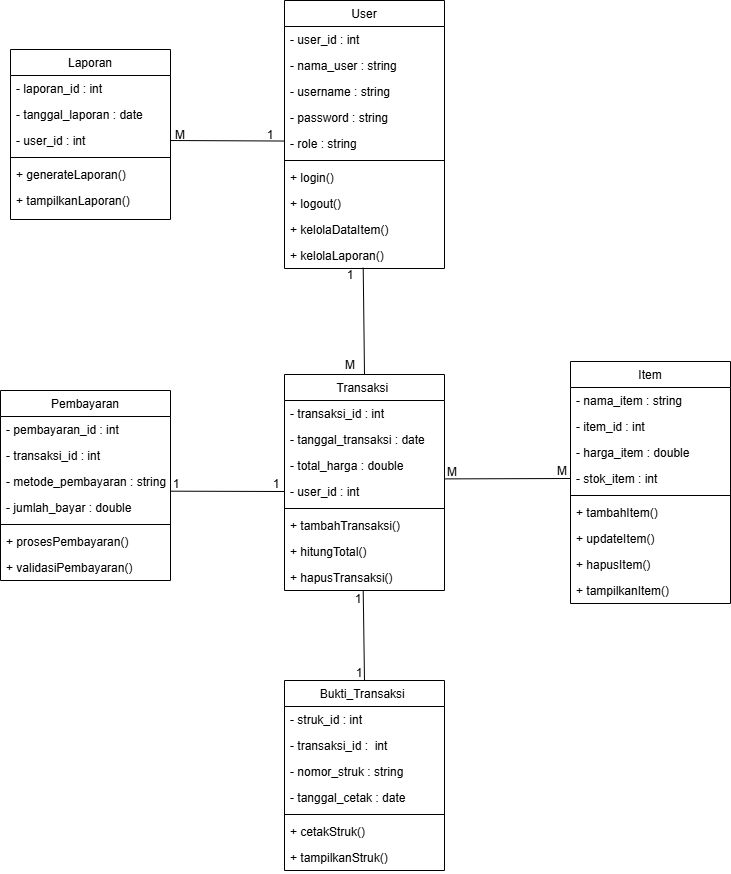

The diagram above was exported from draw.io. Its source (the exported page's mxGraphModel, read from the mxfile embedded in the PNG):
<mxGraphModel dx="1097" dy="640" grid="1" gridSize="10" guides="1" tooltips="1" connect="1" arrows="1" fold="1" page="1" pageScale="1" pageWidth="827" pageHeight="1169" math="0" shadow="0">
  <root>
    <mxCell id="WIyWlLk6GJQsqaUBKTNV-0" />
    <mxCell id="WIyWlLk6GJQsqaUBKTNV-1" parent="WIyWlLk6GJQsqaUBKTNV-0" />
    <mxCell id="zkfFHV4jXpPFQw0GAbJ--0" value="User" style="swimlane;fontStyle=0;align=center;verticalAlign=top;childLayout=stackLayout;horizontal=1;startSize=26;horizontalStack=0;resizeParent=1;resizeLast=0;collapsible=1;marginBottom=0;rounded=0;shadow=0;strokeWidth=1;" parent="WIyWlLk6GJQsqaUBKTNV-1" vertex="1">
      <mxGeometry x="334" y="170" width="160" height="268" as="geometry">
        <mxRectangle x="230" y="140" width="160" height="26" as="alternateBounds" />
      </mxGeometry>
    </mxCell>
    <mxCell id="zkfFHV4jXpPFQw0GAbJ--1" value="- user_id : int " style="text;align=left;verticalAlign=top;spacingLeft=4;spacingRight=4;overflow=hidden;rotatable=0;points=[[0,0.5],[1,0.5]];portConstraint=eastwest;" parent="zkfFHV4jXpPFQw0GAbJ--0" vertex="1">
      <mxGeometry y="26" width="160" height="26" as="geometry" />
    </mxCell>
    <mxCell id="zkfFHV4jXpPFQw0GAbJ--2" value="- nama_user : string" style="text;align=left;verticalAlign=top;spacingLeft=4;spacingRight=4;overflow=hidden;rotatable=0;points=[[0,0.5],[1,0.5]];portConstraint=eastwest;rounded=0;shadow=0;html=0;" parent="zkfFHV4jXpPFQw0GAbJ--0" vertex="1">
      <mxGeometry y="52" width="160" height="26" as="geometry" />
    </mxCell>
    <mxCell id="zkfFHV4jXpPFQw0GAbJ--3" value="- username : string" style="text;align=left;verticalAlign=top;spacingLeft=4;spacingRight=4;overflow=hidden;rotatable=0;points=[[0,0.5],[1,0.5]];portConstraint=eastwest;rounded=0;shadow=0;html=0;" parent="zkfFHV4jXpPFQw0GAbJ--0" vertex="1">
      <mxGeometry y="78" width="160" height="26" as="geometry" />
    </mxCell>
    <mxCell id="zkfFHV4jXpPFQw0GAbJ--5" value="- password : string" style="text;align=left;verticalAlign=top;spacingLeft=4;spacingRight=4;overflow=hidden;rotatable=0;points=[[0,0.5],[1,0.5]];portConstraint=eastwest;" parent="zkfFHV4jXpPFQw0GAbJ--0" vertex="1">
      <mxGeometry y="104" width="160" height="26" as="geometry" />
    </mxCell>
    <mxCell id="Wu72iXUmKWhHfml4t6KK-0" value="- role : string" style="text;align=left;verticalAlign=top;spacingLeft=4;spacingRight=4;overflow=hidden;rotatable=0;points=[[0,0.5],[1,0.5]];portConstraint=eastwest;rounded=0;shadow=0;html=0;" vertex="1" parent="zkfFHV4jXpPFQw0GAbJ--0">
      <mxGeometry y="130" width="160" height="26" as="geometry" />
    </mxCell>
    <mxCell id="zkfFHV4jXpPFQw0GAbJ--4" value="" style="line;html=1;strokeWidth=1;align=left;verticalAlign=middle;spacingTop=-1;spacingLeft=3;spacingRight=3;rotatable=0;labelPosition=right;points=[];portConstraint=eastwest;" parent="zkfFHV4jXpPFQw0GAbJ--0" vertex="1">
      <mxGeometry y="156" width="160" height="8" as="geometry" />
    </mxCell>
    <mxCell id="Wu72iXUmKWhHfml4t6KK-1" value="+ login()" style="text;align=left;verticalAlign=top;spacingLeft=4;spacingRight=4;overflow=hidden;rotatable=0;points=[[0,0.5],[1,0.5]];portConstraint=eastwest;rounded=0;shadow=0;html=0;" vertex="1" parent="zkfFHV4jXpPFQw0GAbJ--0">
      <mxGeometry y="164" width="160" height="26" as="geometry" />
    </mxCell>
    <mxCell id="Wu72iXUmKWhHfml4t6KK-2" value="+ logout()" style="text;align=left;verticalAlign=top;spacingLeft=4;spacingRight=4;overflow=hidden;rotatable=0;points=[[0,0.5],[1,0.5]];portConstraint=eastwest;" vertex="1" parent="zkfFHV4jXpPFQw0GAbJ--0">
      <mxGeometry y="190" width="160" height="26" as="geometry" />
    </mxCell>
    <mxCell id="Wu72iXUmKWhHfml4t6KK-3" value="+ kelolaDataItem()" style="text;align=left;verticalAlign=top;spacingLeft=4;spacingRight=4;overflow=hidden;rotatable=0;points=[[0,0.5],[1,0.5]];portConstraint=eastwest;" vertex="1" parent="zkfFHV4jXpPFQw0GAbJ--0">
      <mxGeometry y="216" width="160" height="26" as="geometry" />
    </mxCell>
    <mxCell id="Wu72iXUmKWhHfml4t6KK-4" value="+ kelolaLaporan()" style="text;align=left;verticalAlign=top;spacingLeft=4;spacingRight=4;overflow=hidden;rotatable=0;points=[[0,0.5],[1,0.5]];portConstraint=eastwest;" vertex="1" parent="zkfFHV4jXpPFQw0GAbJ--0">
      <mxGeometry y="242" width="160" height="26" as="geometry" />
    </mxCell>
    <mxCell id="zkfFHV4jXpPFQw0GAbJ--17" value="Laporan" style="swimlane;fontStyle=0;align=center;verticalAlign=top;childLayout=stackLayout;horizontal=1;startSize=26;horizontalStack=0;resizeParent=1;resizeLast=0;collapsible=1;marginBottom=0;rounded=0;shadow=0;strokeWidth=1;" parent="WIyWlLk6GJQsqaUBKTNV-1" vertex="1">
      <mxGeometry x="60" y="219" width="160" height="170" as="geometry">
        <mxRectangle x="550" y="140" width="160" height="26" as="alternateBounds" />
      </mxGeometry>
    </mxCell>
    <mxCell id="zkfFHV4jXpPFQw0GAbJ--18" value="- laporan_id : int" style="text;align=left;verticalAlign=top;spacingLeft=4;spacingRight=4;overflow=hidden;rotatable=0;points=[[0,0.5],[1,0.5]];portConstraint=eastwest;" parent="zkfFHV4jXpPFQw0GAbJ--17" vertex="1">
      <mxGeometry y="26" width="160" height="26" as="geometry" />
    </mxCell>
    <mxCell id="zkfFHV4jXpPFQw0GAbJ--19" value="- tanggal_laporan : date" style="text;align=left;verticalAlign=top;spacingLeft=4;spacingRight=4;overflow=hidden;rotatable=0;points=[[0,0.5],[1,0.5]];portConstraint=eastwest;rounded=0;shadow=0;html=0;" parent="zkfFHV4jXpPFQw0GAbJ--17" vertex="1">
      <mxGeometry y="52" width="160" height="26" as="geometry" />
    </mxCell>
    <mxCell id="zkfFHV4jXpPFQw0GAbJ--20" value="- user_id : int" style="text;align=left;verticalAlign=top;spacingLeft=4;spacingRight=4;overflow=hidden;rotatable=0;points=[[0,0.5],[1,0.5]];portConstraint=eastwest;rounded=0;shadow=0;html=0;" parent="zkfFHV4jXpPFQw0GAbJ--17" vertex="1">
      <mxGeometry y="78" width="160" height="26" as="geometry" />
    </mxCell>
    <mxCell id="zkfFHV4jXpPFQw0GAbJ--23" value="" style="line;html=1;strokeWidth=1;align=left;verticalAlign=middle;spacingTop=-1;spacingLeft=3;spacingRight=3;rotatable=0;labelPosition=right;points=[];portConstraint=eastwest;" parent="zkfFHV4jXpPFQw0GAbJ--17" vertex="1">
      <mxGeometry y="104" width="160" height="8" as="geometry" />
    </mxCell>
    <mxCell id="zkfFHV4jXpPFQw0GAbJ--24" value="+ generateLaporan()" style="text;align=left;verticalAlign=top;spacingLeft=4;spacingRight=4;overflow=hidden;rotatable=0;points=[[0,0.5],[1,0.5]];portConstraint=eastwest;" parent="zkfFHV4jXpPFQw0GAbJ--17" vertex="1">
      <mxGeometry y="112" width="160" height="26" as="geometry" />
    </mxCell>
    <mxCell id="zkfFHV4jXpPFQw0GAbJ--25" value="+ tampilkanLaporan()" style="text;align=left;verticalAlign=top;spacingLeft=4;spacingRight=4;overflow=hidden;rotatable=0;points=[[0,0.5],[1,0.5]];portConstraint=eastwest;" parent="zkfFHV4jXpPFQw0GAbJ--17" vertex="1">
      <mxGeometry y="138" width="160" height="32" as="geometry" />
    </mxCell>
    <mxCell id="Wu72iXUmKWhHfml4t6KK-5" value="Item" style="swimlane;fontStyle=0;align=center;verticalAlign=top;childLayout=stackLayout;horizontal=1;startSize=26;horizontalStack=0;resizeParent=1;resizeLast=0;collapsible=1;marginBottom=0;rounded=0;shadow=0;strokeWidth=1;" vertex="1" parent="WIyWlLk6GJQsqaUBKTNV-1">
      <mxGeometry x="620" y="531" width="160" height="242" as="geometry">
        <mxRectangle x="550" y="140" width="160" height="26" as="alternateBounds" />
      </mxGeometry>
    </mxCell>
    <mxCell id="Wu72iXUmKWhHfml4t6KK-7" value="- nama_item : string" style="text;align=left;verticalAlign=top;spacingLeft=4;spacingRight=4;overflow=hidden;rotatable=0;points=[[0,0.5],[1,0.5]];portConstraint=eastwest;rounded=0;shadow=0;html=0;" vertex="1" parent="Wu72iXUmKWhHfml4t6KK-5">
      <mxGeometry y="26" width="160" height="26" as="geometry" />
    </mxCell>
    <mxCell id="Wu72iXUmKWhHfml4t6KK-6" value="- item_id : int" style="text;align=left;verticalAlign=top;spacingLeft=4;spacingRight=4;overflow=hidden;rotatable=0;points=[[0,0.5],[1,0.5]];portConstraint=eastwest;" vertex="1" parent="Wu72iXUmKWhHfml4t6KK-5">
      <mxGeometry y="52" width="160" height="26" as="geometry" />
    </mxCell>
    <mxCell id="Wu72iXUmKWhHfml4t6KK-8" value="- harga_item : double" style="text;align=left;verticalAlign=top;spacingLeft=4;spacingRight=4;overflow=hidden;rotatable=0;points=[[0,0.5],[1,0.5]];portConstraint=eastwest;rounded=0;shadow=0;html=0;" vertex="1" parent="Wu72iXUmKWhHfml4t6KK-5">
      <mxGeometry y="78" width="160" height="26" as="geometry" />
    </mxCell>
    <mxCell id="Wu72iXUmKWhHfml4t6KK-9" value="- stok_item : int" style="text;align=left;verticalAlign=top;spacingLeft=4;spacingRight=4;overflow=hidden;rotatable=0;points=[[0,0.5],[1,0.5]];portConstraint=eastwest;rounded=0;shadow=0;html=0;" vertex="1" parent="Wu72iXUmKWhHfml4t6KK-5">
      <mxGeometry y="104" width="160" height="26" as="geometry" />
    </mxCell>
    <mxCell id="Wu72iXUmKWhHfml4t6KK-11" value="" style="line;html=1;strokeWidth=1;align=left;verticalAlign=middle;spacingTop=-1;spacingLeft=3;spacingRight=3;rotatable=0;labelPosition=right;points=[];portConstraint=eastwest;" vertex="1" parent="Wu72iXUmKWhHfml4t6KK-5">
      <mxGeometry y="130" width="160" height="8" as="geometry" />
    </mxCell>
    <mxCell id="Wu72iXUmKWhHfml4t6KK-12" value="+ tambahItem()" style="text;align=left;verticalAlign=top;spacingLeft=4;spacingRight=4;overflow=hidden;rotatable=0;points=[[0,0.5],[1,0.5]];portConstraint=eastwest;" vertex="1" parent="Wu72iXUmKWhHfml4t6KK-5">
      <mxGeometry y="138" width="160" height="26" as="geometry" />
    </mxCell>
    <mxCell id="Wu72iXUmKWhHfml4t6KK-13" value="+ updateItem()" style="text;align=left;verticalAlign=top;spacingLeft=4;spacingRight=4;overflow=hidden;rotatable=0;points=[[0,0.5],[1,0.5]];portConstraint=eastwest;" vertex="1" parent="Wu72iXUmKWhHfml4t6KK-5">
      <mxGeometry y="164" width="160" height="26" as="geometry" />
    </mxCell>
    <mxCell id="Wu72iXUmKWhHfml4t6KK-23" value="+ hapusItem()" style="text;align=left;verticalAlign=top;spacingLeft=4;spacingRight=4;overflow=hidden;rotatable=0;points=[[0,0.5],[1,0.5]];portConstraint=eastwest;" vertex="1" parent="Wu72iXUmKWhHfml4t6KK-5">
      <mxGeometry y="190" width="160" height="26" as="geometry" />
    </mxCell>
    <mxCell id="Wu72iXUmKWhHfml4t6KK-24" value="+ tampilkanItem()" style="text;align=left;verticalAlign=top;spacingLeft=4;spacingRight=4;overflow=hidden;rotatable=0;points=[[0,0.5],[1,0.5]];portConstraint=eastwest;" vertex="1" parent="Wu72iXUmKWhHfml4t6KK-5">
      <mxGeometry y="216" width="160" height="26" as="geometry" />
    </mxCell>
    <mxCell id="Wu72iXUmKWhHfml4t6KK-14" value="Transaksi " style="swimlane;fontStyle=0;align=center;verticalAlign=top;childLayout=stackLayout;horizontal=1;startSize=26;horizontalStack=0;resizeParent=1;resizeLast=0;collapsible=1;marginBottom=0;rounded=0;shadow=0;strokeWidth=1;" vertex="1" parent="WIyWlLk6GJQsqaUBKTNV-1">
      <mxGeometry x="334" y="544" width="160" height="216" as="geometry">
        <mxRectangle x="550" y="140" width="160" height="26" as="alternateBounds" />
      </mxGeometry>
    </mxCell>
    <mxCell id="Wu72iXUmKWhHfml4t6KK-15" value="- transaksi_id : int" style="text;align=left;verticalAlign=top;spacingLeft=4;spacingRight=4;overflow=hidden;rotatable=0;points=[[0,0.5],[1,0.5]];portConstraint=eastwest;" vertex="1" parent="Wu72iXUmKWhHfml4t6KK-14">
      <mxGeometry y="26" width="160" height="26" as="geometry" />
    </mxCell>
    <mxCell id="Wu72iXUmKWhHfml4t6KK-16" value="- tanggal_transaksi : date" style="text;align=left;verticalAlign=top;spacingLeft=4;spacingRight=4;overflow=hidden;rotatable=0;points=[[0,0.5],[1,0.5]];portConstraint=eastwest;rounded=0;shadow=0;html=0;" vertex="1" parent="Wu72iXUmKWhHfml4t6KK-14">
      <mxGeometry y="52" width="160" height="26" as="geometry" />
    </mxCell>
    <mxCell id="Wu72iXUmKWhHfml4t6KK-17" value="- total_harga : double" style="text;align=left;verticalAlign=top;spacingLeft=4;spacingRight=4;overflow=hidden;rotatable=0;points=[[0,0.5],[1,0.5]];portConstraint=eastwest;rounded=0;shadow=0;html=0;" vertex="1" parent="Wu72iXUmKWhHfml4t6KK-14">
      <mxGeometry y="78" width="160" height="26" as="geometry" />
    </mxCell>
    <mxCell id="Wu72iXUmKWhHfml4t6KK-18" value="- user_id : int" style="text;align=left;verticalAlign=top;spacingLeft=4;spacingRight=4;overflow=hidden;rotatable=0;points=[[0,0.5],[1,0.5]];portConstraint=eastwest;rounded=0;shadow=0;html=0;" vertex="1" parent="Wu72iXUmKWhHfml4t6KK-14">
      <mxGeometry y="104" width="160" height="26" as="geometry" />
    </mxCell>
    <mxCell id="Wu72iXUmKWhHfml4t6KK-20" value="" style="line;html=1;strokeWidth=1;align=left;verticalAlign=middle;spacingTop=-1;spacingLeft=3;spacingRight=3;rotatable=0;labelPosition=right;points=[];portConstraint=eastwest;" vertex="1" parent="Wu72iXUmKWhHfml4t6KK-14">
      <mxGeometry y="130" width="160" height="8" as="geometry" />
    </mxCell>
    <mxCell id="Wu72iXUmKWhHfml4t6KK-21" value="+ tambahTransaksi()" style="text;align=left;verticalAlign=top;spacingLeft=4;spacingRight=4;overflow=hidden;rotatable=0;points=[[0,0.5],[1,0.5]];portConstraint=eastwest;" vertex="1" parent="Wu72iXUmKWhHfml4t6KK-14">
      <mxGeometry y="138" width="160" height="26" as="geometry" />
    </mxCell>
    <mxCell id="Wu72iXUmKWhHfml4t6KK-22" value="+ hitungTotal()" style="text;align=left;verticalAlign=top;spacingLeft=4;spacingRight=4;overflow=hidden;rotatable=0;points=[[0,0.5],[1,0.5]];portConstraint=eastwest;" vertex="1" parent="Wu72iXUmKWhHfml4t6KK-14">
      <mxGeometry y="164" width="160" height="26" as="geometry" />
    </mxCell>
    <mxCell id="Wu72iXUmKWhHfml4t6KK-25" value="+ hapusTransaksi()" style="text;align=left;verticalAlign=top;spacingLeft=4;spacingRight=4;overflow=hidden;rotatable=0;points=[[0,0.5],[1,0.5]];portConstraint=eastwest;" vertex="1" parent="Wu72iXUmKWhHfml4t6KK-14">
      <mxGeometry y="190" width="160" height="26" as="geometry" />
    </mxCell>
    <mxCell id="Wu72iXUmKWhHfml4t6KK-26" value="Bukti_Transaksi " style="swimlane;fontStyle=0;align=center;verticalAlign=top;childLayout=stackLayout;horizontal=1;startSize=26;horizontalStack=0;resizeParent=1;resizeLast=0;collapsible=1;marginBottom=0;rounded=0;shadow=0;strokeWidth=1;" vertex="1" parent="WIyWlLk6GJQsqaUBKTNV-1">
      <mxGeometry x="334" y="850" width="160" height="190" as="geometry">
        <mxRectangle x="550" y="140" width="160" height="26" as="alternateBounds" />
      </mxGeometry>
    </mxCell>
    <mxCell id="Wu72iXUmKWhHfml4t6KK-27" value="- struk_id : int " style="text;align=left;verticalAlign=top;spacingLeft=4;spacingRight=4;overflow=hidden;rotatable=0;points=[[0,0.5],[1,0.5]];portConstraint=eastwest;" vertex="1" parent="Wu72iXUmKWhHfml4t6KK-26">
      <mxGeometry y="26" width="160" height="26" as="geometry" />
    </mxCell>
    <mxCell id="Wu72iXUmKWhHfml4t6KK-28" value="- transaksi_id :  int" style="text;align=left;verticalAlign=top;spacingLeft=4;spacingRight=4;overflow=hidden;rotatable=0;points=[[0,0.5],[1,0.5]];portConstraint=eastwest;rounded=0;shadow=0;html=0;" vertex="1" parent="Wu72iXUmKWhHfml4t6KK-26">
      <mxGeometry y="52" width="160" height="26" as="geometry" />
    </mxCell>
    <mxCell id="Wu72iXUmKWhHfml4t6KK-29" value="- nomor_struk : string" style="text;align=left;verticalAlign=top;spacingLeft=4;spacingRight=4;overflow=hidden;rotatable=0;points=[[0,0.5],[1,0.5]];portConstraint=eastwest;rounded=0;shadow=0;html=0;" vertex="1" parent="Wu72iXUmKWhHfml4t6KK-26">
      <mxGeometry y="78" width="160" height="26" as="geometry" />
    </mxCell>
    <mxCell id="Wu72iXUmKWhHfml4t6KK-30" value="- tanggal_cetak : date" style="text;align=left;verticalAlign=top;spacingLeft=4;spacingRight=4;overflow=hidden;rotatable=0;points=[[0,0.5],[1,0.5]];portConstraint=eastwest;rounded=0;shadow=0;html=0;" vertex="1" parent="Wu72iXUmKWhHfml4t6KK-26">
      <mxGeometry y="104" width="160" height="26" as="geometry" />
    </mxCell>
    <mxCell id="Wu72iXUmKWhHfml4t6KK-31" value="" style="line;html=1;strokeWidth=1;align=left;verticalAlign=middle;spacingTop=-1;spacingLeft=3;spacingRight=3;rotatable=0;labelPosition=right;points=[];portConstraint=eastwest;" vertex="1" parent="Wu72iXUmKWhHfml4t6KK-26">
      <mxGeometry y="130" width="160" height="8" as="geometry" />
    </mxCell>
    <mxCell id="Wu72iXUmKWhHfml4t6KK-32" value="+ cetakStruk()" style="text;align=left;verticalAlign=top;spacingLeft=4;spacingRight=4;overflow=hidden;rotatable=0;points=[[0,0.5],[1,0.5]];portConstraint=eastwest;" vertex="1" parent="Wu72iXUmKWhHfml4t6KK-26">
      <mxGeometry y="138" width="160" height="26" as="geometry" />
    </mxCell>
    <mxCell id="Wu72iXUmKWhHfml4t6KK-33" value="+ tampilkanStruk()" style="text;align=left;verticalAlign=top;spacingLeft=4;spacingRight=4;overflow=hidden;rotatable=0;points=[[0,0.5],[1,0.5]];portConstraint=eastwest;" vertex="1" parent="Wu72iXUmKWhHfml4t6KK-26">
      <mxGeometry y="164" width="160" height="26" as="geometry" />
    </mxCell>
    <mxCell id="Wu72iXUmKWhHfml4t6KK-35" value="Pembayaran" style="swimlane;fontStyle=0;align=center;verticalAlign=top;childLayout=stackLayout;horizontal=1;startSize=26;horizontalStack=0;resizeParent=1;resizeLast=0;collapsible=1;marginBottom=0;rounded=0;shadow=0;strokeWidth=1;" vertex="1" parent="WIyWlLk6GJQsqaUBKTNV-1">
      <mxGeometry x="50" y="560" width="170" height="190" as="geometry">
        <mxRectangle x="550" y="140" width="160" height="26" as="alternateBounds" />
      </mxGeometry>
    </mxCell>
    <mxCell id="Wu72iXUmKWhHfml4t6KK-36" value="- pembayaran_id : int" style="text;align=left;verticalAlign=top;spacingLeft=4;spacingRight=4;overflow=hidden;rotatable=0;points=[[0,0.5],[1,0.5]];portConstraint=eastwest;" vertex="1" parent="Wu72iXUmKWhHfml4t6KK-35">
      <mxGeometry y="26" width="170" height="26" as="geometry" />
    </mxCell>
    <mxCell id="Wu72iXUmKWhHfml4t6KK-37" value="- transaksi_id : int " style="text;align=left;verticalAlign=top;spacingLeft=4;spacingRight=4;overflow=hidden;rotatable=0;points=[[0,0.5],[1,0.5]];portConstraint=eastwest;rounded=0;shadow=0;html=0;" vertex="1" parent="Wu72iXUmKWhHfml4t6KK-35">
      <mxGeometry y="52" width="170" height="26" as="geometry" />
    </mxCell>
    <mxCell id="Wu72iXUmKWhHfml4t6KK-38" value="- metode_pembayaran : string" style="text;align=left;verticalAlign=top;spacingLeft=4;spacingRight=4;overflow=hidden;rotatable=0;points=[[0,0.5],[1,0.5]];portConstraint=eastwest;rounded=0;shadow=0;html=0;" vertex="1" parent="Wu72iXUmKWhHfml4t6KK-35">
      <mxGeometry y="78" width="170" height="26" as="geometry" />
    </mxCell>
    <mxCell id="Wu72iXUmKWhHfml4t6KK-39" value="- jumlah_bayar : double" style="text;align=left;verticalAlign=top;spacingLeft=4;spacingRight=4;overflow=hidden;rotatable=0;points=[[0,0.5],[1,0.5]];portConstraint=eastwest;rounded=0;shadow=0;html=0;" vertex="1" parent="Wu72iXUmKWhHfml4t6KK-35">
      <mxGeometry y="104" width="170" height="26" as="geometry" />
    </mxCell>
    <mxCell id="Wu72iXUmKWhHfml4t6KK-40" value="" style="line;html=1;strokeWidth=1;align=left;verticalAlign=middle;spacingTop=-1;spacingLeft=3;spacingRight=3;rotatable=0;labelPosition=right;points=[];portConstraint=eastwest;" vertex="1" parent="Wu72iXUmKWhHfml4t6KK-35">
      <mxGeometry y="130" width="170" height="8" as="geometry" />
    </mxCell>
    <mxCell id="Wu72iXUmKWhHfml4t6KK-41" value="+ prosesPembayaran()" style="text;align=left;verticalAlign=top;spacingLeft=4;spacingRight=4;overflow=hidden;rotatable=0;points=[[0,0.5],[1,0.5]];portConstraint=eastwest;" vertex="1" parent="Wu72iXUmKWhHfml4t6KK-35">
      <mxGeometry y="138" width="170" height="26" as="geometry" />
    </mxCell>
    <mxCell id="Wu72iXUmKWhHfml4t6KK-42" value="+ validasiPembayaran()" style="text;align=left;verticalAlign=top;spacingLeft=4;spacingRight=4;overflow=hidden;rotatable=0;points=[[0,0.5],[1,0.5]];portConstraint=eastwest;" vertex="1" parent="Wu72iXUmKWhHfml4t6KK-35">
      <mxGeometry y="164" width="170" height="26" as="geometry" />
    </mxCell>
    <mxCell id="Wu72iXUmKWhHfml4t6KK-44" value="" style="endArrow=none;html=1;rounded=0;exitX=1;exitY=0.5;exitDx=0;exitDy=0;entryX=0;entryY=0.405;entryDx=0;entryDy=0;entryPerimeter=0;" edge="1" parent="WIyWlLk6GJQsqaUBKTNV-1" source="zkfFHV4jXpPFQw0GAbJ--20" target="Wu72iXUmKWhHfml4t6KK-0">
      <mxGeometry width="50" height="50" relative="1" as="geometry">
        <mxPoint x="260" y="510" as="sourcePoint" />
        <mxPoint x="310" y="460" as="targetPoint" />
      </mxGeometry>
    </mxCell>
    <mxCell id="Wu72iXUmKWhHfml4t6KK-45" value="" style="endArrow=none;html=1;rounded=0;entryX=0.492;entryY=0.971;entryDx=0;entryDy=0;entryPerimeter=0;exitX=0.5;exitY=0;exitDx=0;exitDy=0;" edge="1" parent="WIyWlLk6GJQsqaUBKTNV-1" source="Wu72iXUmKWhHfml4t6KK-14" target="Wu72iXUmKWhHfml4t6KK-4">
      <mxGeometry width="50" height="50" relative="1" as="geometry">
        <mxPoint x="340" y="610" as="sourcePoint" />
        <mxPoint x="390" y="560" as="targetPoint" />
      </mxGeometry>
    </mxCell>
    <mxCell id="Wu72iXUmKWhHfml4t6KK-46" value="" style="endArrow=none;html=1;rounded=0;exitX=0.5;exitY=0;exitDx=0;exitDy=0;entryX=0.492;entryY=1.02;entryDx=0;entryDy=0;entryPerimeter=0;" edge="1" parent="WIyWlLk6GJQsqaUBKTNV-1" source="Wu72iXUmKWhHfml4t6KK-26" target="Wu72iXUmKWhHfml4t6KK-25">
      <mxGeometry width="50" height="50" relative="1" as="geometry">
        <mxPoint x="310" y="780" as="sourcePoint" />
        <mxPoint x="360" y="730" as="targetPoint" />
      </mxGeometry>
    </mxCell>
    <mxCell id="Wu72iXUmKWhHfml4t6KK-47" value="" style="endArrow=none;html=1;rounded=0;entryX=0;entryY=0.5;entryDx=0;entryDy=0;exitX=1.003;exitY=0.015;exitDx=0;exitDy=0;exitPerimeter=0;" edge="1" parent="WIyWlLk6GJQsqaUBKTNV-1" source="Wu72iXUmKWhHfml4t6KK-18" target="Wu72iXUmKWhHfml4t6KK-9">
      <mxGeometry width="50" height="50" relative="1" as="geometry">
        <mxPoint x="520" y="680" as="sourcePoint" />
        <mxPoint x="570" y="630" as="targetPoint" />
      </mxGeometry>
    </mxCell>
    <mxCell id="Wu72iXUmKWhHfml4t6KK-48" value="" style="endArrow=none;html=1;rounded=0;entryX=0;entryY=0.5;entryDx=0;entryDy=0;exitX=1.002;exitY=0.872;exitDx=0;exitDy=0;exitPerimeter=0;" edge="1" parent="WIyWlLk6GJQsqaUBKTNV-1" source="Wu72iXUmKWhHfml4t6KK-38" target="Wu72iXUmKWhHfml4t6KK-18">
      <mxGeometry width="50" height="50" relative="1" as="geometry">
        <mxPoint x="220" y="660" as="sourcePoint" />
        <mxPoint x="280" y="630" as="targetPoint" />
      </mxGeometry>
    </mxCell>
    <mxCell id="Wu72iXUmKWhHfml4t6KK-49" value="1" style="text;html=1;whiteSpace=wrap;strokeColor=none;fillColor=none;align=center;verticalAlign=middle;rounded=0;" vertex="1" parent="WIyWlLk6GJQsqaUBKTNV-1">
      <mxGeometry x="290" y="290" width="60" height="30" as="geometry" />
    </mxCell>
    <mxCell id="Wu72iXUmKWhHfml4t6KK-50" value="M" style="text;html=1;whiteSpace=wrap;strokeColor=none;fillColor=none;align=center;verticalAlign=middle;rounded=0;" vertex="1" parent="WIyWlLk6GJQsqaUBKTNV-1">
      <mxGeometry x="200" y="290" width="60" height="30" as="geometry" />
    </mxCell>
    <mxCell id="Wu72iXUmKWhHfml4t6KK-51" value="1" style="text;html=1;whiteSpace=wrap;strokeColor=none;fillColor=none;align=center;verticalAlign=middle;rounded=0;" vertex="1" parent="WIyWlLk6GJQsqaUBKTNV-1">
      <mxGeometry x="370" y="430" width="60" height="30" as="geometry" />
    </mxCell>
    <mxCell id="Wu72iXUmKWhHfml4t6KK-53" value="M" style="text;html=1;whiteSpace=wrap;strokeColor=none;fillColor=none;align=center;verticalAlign=middle;rounded=0;" vertex="1" parent="WIyWlLk6GJQsqaUBKTNV-1">
      <mxGeometry x="370" y="520" width="60" height="30" as="geometry" />
    </mxCell>
    <mxCell id="Wu72iXUmKWhHfml4t6KK-54" value="M" style="text;html=1;whiteSpace=wrap;strokeColor=none;fillColor=none;align=center;verticalAlign=middle;rounded=0;" vertex="1" parent="WIyWlLk6GJQsqaUBKTNV-1">
      <mxGeometry x="582" y="626" width="60" height="30" as="geometry" />
    </mxCell>
    <mxCell id="Wu72iXUmKWhHfml4t6KK-56" value="M" style="text;html=1;whiteSpace=wrap;strokeColor=none;fillColor=none;align=center;verticalAlign=middle;rounded=0;" vertex="1" parent="WIyWlLk6GJQsqaUBKTNV-1">
      <mxGeometry x="472" y="627" width="60" height="30" as="geometry" />
    </mxCell>
    <mxCell id="Wu72iXUmKWhHfml4t6KK-57" value="1" style="text;html=1;whiteSpace=wrap;strokeColor=none;fillColor=none;align=center;verticalAlign=middle;rounded=0;" vertex="1" parent="WIyWlLk6GJQsqaUBKTNV-1">
      <mxGeometry x="379" y="828" width="60" height="30" as="geometry" />
    </mxCell>
    <mxCell id="Wu72iXUmKWhHfml4t6KK-58" value="1" style="text;html=1;whiteSpace=wrap;strokeColor=none;fillColor=none;align=center;verticalAlign=middle;rounded=0;" vertex="1" parent="WIyWlLk6GJQsqaUBKTNV-1">
      <mxGeometry x="378" y="754" width="60" height="30" as="geometry" />
    </mxCell>
    <mxCell id="Wu72iXUmKWhHfml4t6KK-59" value="1" style="text;html=1;whiteSpace=wrap;strokeColor=none;fillColor=none;align=center;verticalAlign=middle;rounded=0;" vertex="1" parent="WIyWlLk6GJQsqaUBKTNV-1">
      <mxGeometry x="196" y="639" width="60" height="30" as="geometry" />
    </mxCell>
    <mxCell id="Wu72iXUmKWhHfml4t6KK-60" value="1" style="text;html=1;whiteSpace=wrap;strokeColor=none;fillColor=none;align=center;verticalAlign=middle;rounded=0;" vertex="1" parent="WIyWlLk6GJQsqaUBKTNV-1">
      <mxGeometry x="296" y="639" width="60" height="30" as="geometry" />
    </mxCell>
  </root>
</mxGraphModel>